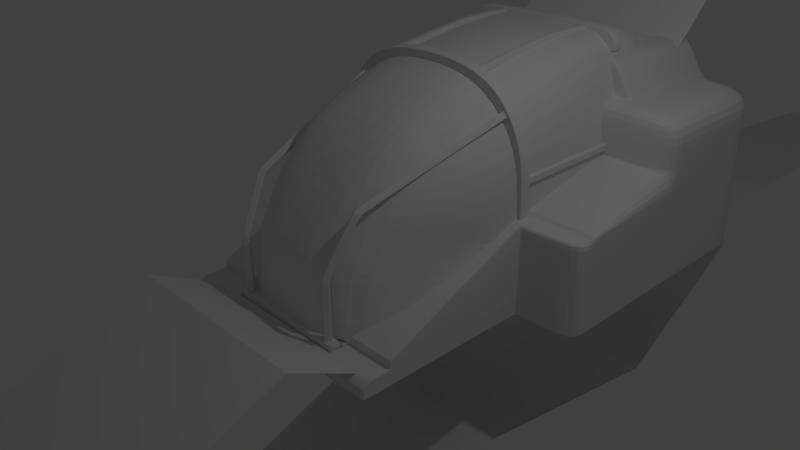 # Source: FighterShipBaseFile_001.blend  (saved by Blender 2.76.0; exported with 4.5.12 LTS)
import bpy
from mathutils import Matrix  # noqa: F401  (used for matrix-valued properties, if any)

bpy.ops.wm.read_factory_settings(use_empty=True)
scene = bpy.context.scene
scene.name = 'Scene'

# ---- collections
col_collection_1 = bpy.data.collections.new('Collection 1'); scene.collection.children.link(col_collection_1)

# ---- world
world_world = bpy.data.worlds.new('World'); scene.world = world_world
world_world.color = (0.05088, 0.05088, 0.05088)
world_world.use_sun_shadow = False
world_world.sun_shadow_jitter_overblur = 0.0
world_world.cycles.sampling_method = 'MANUAL'
world_world.cycles.sample_map_resolution = 256

# ---- cameras
cam_camera = bpy.data.cameras.new('Camera')
cam_camera.clip_end = 100.0
cam_camera.lens = 35.0
cam_camera.sensor_width = 32.0
cam_camera.sensor_height = 18.0
cam_camera.ortho_scale = 7.314
cam_camera.dof.focus_distance = 0.0
cam_camera.dof.aperture_fstop = 128.0

# ---- lights
light_lamp = bpy.data.lights.new('Lamp', 'POINT')
light_lamp.transmission_factor = 0.0
light_lamp.cutoff_distance = 30.0
light_lamp.energy = 100.0
light_lamp.shadow_buffer_clip_start = 1.001
light_lamp.shadow_soft_size = 0.1
light_lamp.shadow_maximum_resolution = 0.006
light_lamp.use_absolute_resolution = True
light_lamp.cycles.use_multiple_importance_sampling = False

# ---- meshes
me_plane_006 = bpy.data.meshes.new('Plane.006')
me_plane_006.from_pydata([(0.0, -0.01509, 0.5198), (1.407, -0.01509, 0.5198), (0.0, 1.0, 0.0), (1.407, 1.0, 0.0), (0.0, -3.49, -0.9028), (1.407, -3.49, -0.9028), (0.0, -5.159, -2.626), (1.407, -5.159, -2.626), (0.0, -4.568, -3.349), (1.407, -4.568, -3.349), (0.0, -1.317, -4.071), (1.407, -1.317, -4.071), (0.0, 3.312, -2.265), (1.407, 3.312, -2.265), (0.0, 6.89, -2.889), (1.407, 6.89, -2.889), (0.0, 11.3, -1.07), (1.123, 11.3, -1.07), (0.0, 16.94, -1.425), (0.8393, 16.94, -1.425), (0.0, 20.21, -2.922), (0.7447, 20.21, -2.922), (0.0, 23.91, 3.697), (0.7447, 23.91, 3.697), (0.0, 19.14, 3.382), (0.7447, 19.14, 3.382), (0.0, 15.2, 1.845), (0.9338, 15.2, 1.845), (0.0, 7.639, 3.224), (1.407, 7.639, 3.224), (0.0, 6.851, 2.475), (1.407, 6.851, 2.475)], [], [(0, 1, 3, 2), (1, 0, 4, 5), (5, 4, 6, 7), (7, 6, 8, 9), (9, 8, 10, 11), (11, 10, 12, 13), (13, 12, 14, 15), (15, 14, 16, 17), (17, 16, 18, 19), (19, 18, 20, 21), (21, 20, 22, 23), (23, 22, 24, 25), (25, 24, 26, 27), (27, 26, 28, 29), (29, 28, 30, 31)])
me_plane_006.use_remesh_preserve_volume = False
me_plane_006.use_remesh_preserve_attributes = False
me_plane_006.use_mirror_vertex_groups = False
me_plane_006.update()
me_plane_003 = bpy.data.meshes.new('Plane.003')
me_plane_003.from_pydata([(0.9834, 3.061, 2.177), (1.365, 3.061, 2.177), (0.9834, 3.448, 2.177), (1.365, 3.448, 2.177), (0.9834, 3.061, 1.25), (1.365, 3.061, 1.25), (0.9834, 3.061, 1.036), (1.365, 3.061, 1.036), (1.365, 3.007, 1.036), (1.365, 3.007, 1.25), (1.616, 3.061, 1.721), (1.616, 3.448, 1.721), (0.9844, 3.061, 1.721), (1.369, 3.061, 1.721), (1.174, 3.061, 2.177), (1.174, 3.448, 2.177), (1.024, 3.448, 2.177), (1.065, 3.061, 1.25), (1.065, 3.061, 1.036), (1.052, 3.061, 1.721), (1.024, 3.061, 2.177), (0.9834, 3.448, 1.25), (0.9834, 3.448, 1.036), (0.9844, 3.448, 1.721), (0.0, 3.448, 1.25), (0.0, 3.448, 1.036), (0.0, 3.448, 1.721), (0.9834, 3.407, 2.177), (0.9834, 3.103, 2.177), (1.365, 3.103, 2.177), (1.365, 3.407, 2.177), (1.616, 3.103, 1.721), (1.616, 3.407, 1.721), (1.174, 3.103, 2.177), (1.174, 3.407, 2.177), (1.024, 3.103, 2.177), (1.024, 3.407, 2.177), (0.9844, 3.103, 1.721), (0.9844, 3.407, 1.721), (0.9834, 3.407, 1.25), (0.9834, 3.103, 1.25), (0.9834, 3.407, 1.036), (0.9834, 3.103, 1.036), (0.9457, 3.448, 1.721), (0.9446, 3.448, 1.25), (0.9446, 3.448, 1.036), (0.0, 4.229, 1.721), (0.9457, 4.229, 1.721), (0.9834, 4.226, 2.177), (0.9844, 4.226, 1.721), (0.9417, 4.226, 2.177), (0.0, 4.226, 2.177), (0.9457, 4.197, 1.721), (0.0, 4.197, 1.721), (0.9834, 4.193, 2.177), (0.9844, 4.193, 1.721), (1.365, 4.185, 2.177), (1.616, 4.185, 1.721), (1.174, 4.185, 2.177), (1.024, 4.185, 2.177), (1.365, 4.224, 2.177), (1.616, 4.224, 1.721), (1.174, 4.224, 2.177), (1.024, 4.224, 2.177), (0.9834, 4.801, 2.177), (0.9417, 4.801, 2.177), (0.0, 4.801, 2.177), (1.365, 4.801, 2.177), (1.616, 4.801, 1.721), (1.174, 4.801, 2.177), (1.024, 4.801, 2.177), (1.365, 2.718, 1.036), (2.49, 3.007, 1.721), (1.65, 3.007, 1.721), (1.65, 3.061, 1.721), (1.65, 3.448, 1.721), (1.65, 3.103, 1.721), (1.65, 3.407, 1.721), (1.65, 4.185, 1.721), (1.65, 4.224, 1.721), (1.65, 4.801, 1.721), (1.369, 3.007, 1.721), (2.49, 3.061, 1.721), (2.49, 3.448, 1.721), (2.49, 3.103, 1.721), (2.49, 3.407, 1.721), (2.49, 4.185, 1.721), (2.49, 4.224, 1.721), (2.49, 4.801, 1.721), (1.616, 3.007, 1.721), (1.599, 3.061, 1.744), (1.599, 3.448, 1.744), (1.365, 3.061, 1.744), (0.9843, 3.061, 1.744), (1.05, 3.061, 1.744), (0.9843, 3.448, 1.744), (0.9843, 3.407, 1.744), (0.9843, 3.103, 1.744), (1.599, 3.407, 1.744), (1.599, 3.103, 1.744), (0.9843, 4.226, 1.744), (0.9454, 4.229, 1.744), (0.0, 4.229, 1.744), (0.9843, 4.193, 1.744), (1.599, 4.185, 1.744), (1.599, 4.224, 1.744), (1.599, 4.801, 1.744), (1.365, 2.718, 1.25), (2.49, 2.699, 1.721), (1.65, 2.699, 1.721), (1.369, 2.718, 1.721), (1.616, 2.699, 1.721), (0.9834, 3.061, 1.058), (1.365, 3.061, 1.058), (1.365, 3.007, 1.058), (1.065, 3.061, 1.058), (0.9834, 3.448, 1.058), (0.0, 3.448, 1.058), (0.9834, 3.103, 1.058), (0.9834, 3.407, 1.058), (0.9446, 3.448, 1.058), (1.365, 2.718, 1.058), (1.385, 2.699, 1.036), (1.385, 2.699, 1.25), (1.385, 2.699, 1.058), (2.49, 2.699, 1.036), (2.49, 2.699, 1.25), (2.49, 2.699, 1.058), (1.586, 2.699, 1.036), (1.586, 2.699, 1.058), (1.586, 2.699, 1.25), (1.623, 2.699, 1.036), (1.623, 2.699, 1.058), (1.623, 2.699, 1.25), (1.191, 3.061, 2.177), (1.39, 3.007, 1.721), (1.39, 3.061, 1.721), (1.191, 3.448, 2.177), (1.191, 3.103, 2.177), (1.191, 3.407, 2.177), (1.191, 4.185, 2.177), (1.191, 4.224, 2.177), (1.191, 4.801, 2.177), (1.39, 2.699, 1.721), (1.386, 3.061, 1.744), (2.49, 3.004, 1.036), (2.49, 3.004, 1.25), (2.49, 3.004, 1.058), (2.49, 3.055, 1.036), (2.49, 3.055, 1.25), (2.49, 3.055, 1.058), (2.49, 3.103, 1.036), (2.49, 3.103, 1.25), (2.49, 3.103, 1.058), (2.49, 3.399, 1.036), (2.49, 3.399, 1.25), (2.49, 3.399, 1.058), (2.49, 3.45, 1.036), (2.49, 3.45, 1.25), (2.49, 3.45, 1.058), (2.49, 4.162, 1.036), (2.49, 4.162, 1.25), (2.49, 4.162, 1.058), (2.49, 4.203, 1.036), (2.49, 4.203, 1.25), (2.49, 4.203, 1.058), (2.49, 4.801, 1.036), (2.49, 4.801, 1.25), (2.49, 4.801, 1.058), (1.385, 2.675, 1.036), (2.49, 2.675, 1.036), (1.586, 2.675, 1.036), (1.623, 2.675, 1.036), (1.385, 1.234, 0.7452), (2.49, 1.234, 0.7452), (1.586, 1.234, 0.7452), (1.623, 1.234, 0.7452), (1.385, 1.195, 0.7188), (2.49, 1.195, 0.7188), (1.586, 1.195, 0.7188), (1.623, 1.195, 0.7188), (1.385, 1.168, 0.6791), (2.49, 1.168, 0.6791), (1.586, 1.168, 0.6791), (1.623, 1.168, 0.6791), (1.385, 0.9041, 0.6791), (2.49, 0.9041, 0.6791), (1.586, 0.9041, 0.6791), (1.623, 0.9041, 0.6791), (0.9337, -1.208, -0.2491), (1.586, -1.208, -0.2491), (1.607, -1.208, -0.2491), (0.9337, -1.213, -0.2614), (1.586, -1.213, -0.2614), (1.623, -1.213, -0.2614), (0.9337, -1.213, -0.3485), (1.586, -1.213, -0.3485), (1.623, -1.213, -0.3485), (0.9337, -1.215, -0.3546), (1.586, -1.215, -0.3546), (1.623, -1.215, -0.3546), (0.9337, -1.221, -0.3584), (1.586, -1.221, -0.3584), (1.623, -1.221, -0.3584), (0.9337, -1.543, -0.3584), (1.586, -1.543, -0.3584), (1.623, -1.543, -0.3584), (0.0, -1.215, -0.3546), (0.0, -1.221, -0.3584), (0.0, -1.543, -0.3584), (1.586, -1.292, -0.3584), (1.586, -1.472, -0.3584), (1.623, -1.472, -0.3584), (1.623, -1.292, -0.3584), (0.9337, -1.292, -0.3584), (0.9337, -1.472, -0.3584), (0.0, -1.292, -0.3584), (0.0, -1.472, -0.3584), (0.9026, -1.221, -0.3584), (0.9026, -1.543, -0.3584), (0.9026, -1.215, -0.3546), (0.9026, -1.472, -0.3584), (0.9026, -1.292, -0.3584), (0.0, -1.292, -0.4447), (0.0, -1.472, -0.4447), (0.9026, -1.472, -0.4447), (0.9026, -1.292, -0.4447), (0.8848, -1.221, -0.3584), (0.8848, -1.215, -0.3546), (0.8848, -1.472, -0.3584), (0.8848, -1.292, -0.3584), (0.8848, -1.543, -0.3584), (0.8848, -1.472, -0.4447), (0.8848, -1.292, -0.4447), (0.9026, -1.472, -0.4298), (0.0, -1.292, -0.4298), (0.9026, -1.292, -0.4298), (0.0, -1.472, -0.4298), (0.8848, -1.472, -0.4298), (0.8848, -1.292, -0.4298), (0.9203, -1.543, -0.3584), (0.9203, -1.221, -0.3584), (0.9203, -1.215, -0.3546), (0.9203, -1.472, -0.3584), (0.9203, -1.292, -0.3584), (0.9337, -1.621, -0.4303), (1.586, -1.621, -0.4303), (1.623, -1.621, -0.4303), (0.0, -1.621, -0.4303), (0.9026, -1.621, -0.4303), (0.8848, -1.621, -0.4303), (0.9203, -1.621, -0.4303), (0.9337, -1.621, -0.5623), (1.586, -1.621, -0.5623), (1.628, -1.621, -0.5623), (0.0, -1.621, -0.5623), (0.9026, -1.621, -0.5623), (0.8848, -1.621, -0.5623), (0.9203, -1.621, -0.5623), (1.628, -1.539, -0.5623), (1.628, -1.443, -0.5623), (1.628, -1.26, -0.5623), (1.628, -1.196, -0.5623), (2.49, 0.9041, 0.6391), (1.649, 0.9041, 0.6391), (2.49, 0.9041, -0.5623), (1.649, 0.9041, -0.5623), (1.649, 0.9041, -0.287), (2.49, 0.9041, -0.287), (1.586, 0.8843, 0.6704), (1.623, 0.8843, 0.6704), (1.385, 0.8843, 0.6704), (1.649, 0.8842, 0.6306), (1.68, 3.007, 1.721), (1.68, 4.224, 1.721), (1.68, 4.801, 1.721), (1.68, 3.448, 1.721), (1.68, 4.185, 1.721), (1.68, 3.061, 1.721), (1.68, 3.103, 1.721), (1.68, 3.407, 1.721), (1.68, 2.699, 1.721), (1.654, 2.699, 1.036), (1.654, 2.699, 1.058), (1.654, 2.699, 1.25), (1.654, 2.675, 1.036), (1.654, 1.234, 0.7452), (1.654, 1.195, 0.7188), (1.654, 1.168, 0.6791), (1.654, 0.9041, 0.6791), (1.68, 0.9041, 0.6391), (1.68, 0.9041, -0.5623), (1.68, 0.9041, -0.287), (1.649, 0.9041, -0.3126), (2.49, 0.9041, -0.3126), (1.68, 0.9041, -0.3126), (1.628, -1.186, -0.5623), (2.49, 1.17, 0.6391), (2.49, 1.17, -0.5623), (2.49, 1.17, -0.287), (2.49, 1.17, -0.3126), (2.49, 1.236, 0.6791), (2.49, 1.238, 0.6391), (2.49, 1.238, -0.5623), (2.49, 1.238, -0.287), (2.49, 1.238, -0.3126), (2.49, 2.643, 0.6791), (2.49, 2.645, 0.6391), (2.49, 2.645, -0.5623), (2.49, 2.645, -0.287), (2.49, 2.645, -0.3126), (2.49, 2.699, 0.6799), (2.49, 3.004, 0.6799), (2.49, 3.055, 0.6799), (2.49, 3.103, 0.6799), (2.49, 3.399, 0.6799), (2.49, 3.45, 0.6799), (2.49, 4.162, 0.6799), (2.49, 4.203, 0.6799), (2.49, 4.801, 0.6799), (2.49, 2.699, 0.6328), (2.49, 3.004, 0.6328), (2.49, 3.055, 0.6328), (2.49, 3.103, 0.6328), (2.49, 3.399, 0.6328), (2.49, 3.45, 0.6328), (2.49, 4.162, 0.6328), (2.49, 4.203, 0.6328), (2.49, 4.801, 0.6328), (2.49, 2.699, -0.2838), (2.49, 3.004, -0.2838), (2.49, 3.055, -0.2838), (2.49, 3.103, -0.2838), (2.49, 3.399, -0.2838), (2.49, 3.45, -0.2838), (2.49, 4.162, -0.2838), (2.49, 4.203, -0.2838), (2.49, 4.801, -0.2838), (1.628, 0.8806, -0.5623), (1.649, 0.8803, -0.2927), (1.649, 0.8802, -0.318), (2.49, 2.699, -0.5623), (2.49, 3.004, -0.5623), (2.49, 3.055, -0.5623), (2.49, 3.103, -0.5623), (2.49, 3.399, -0.5623), (2.49, 3.45, -0.5623), (2.49, 4.162, -0.5623), (2.49, 4.203, -0.5623), (2.49, 4.801, -0.5623), (2.49, 2.699, -0.3152), (2.49, 3.004, -0.3152), (2.49, 4.203, -0.3152), (2.49, 4.801, -0.3152), (2.49, 3.45, -0.3152), (2.49, 4.162, -0.3152), (2.49, 3.103, -0.3152), (2.49, 3.399, -0.3152), (2.49, 3.055, -0.3152), (0.9834, 3.061, -0.5816), (1.365, 3.061, -0.5816), (1.365, 3.007, -0.5816), (1.065, 3.061, -0.5816), (0.9834, 3.448, -0.5816), (0.0, 3.448, -0.5816), (0.9834, 3.407, -0.5816), (0.9834, 3.103, -0.5816), (0.9446, 3.448, -0.5816), (1.365, 2.718, -0.5816), (1.385, 2.699, -0.5816), (1.385, 2.675, -0.5816), (1.385, 1.234, -0.5816), (1.385, 1.195, -0.5816), (1.385, 1.168, -0.5816), (1.385, 0.9041, -0.5816), (0.9337, -1.208, -0.5816), (0.9337, -1.213, -0.5816), (0.9337, -1.213, -0.5816), (0.9337, -1.215, -0.5816), (0.0, -1.215, -0.5816), (0.9026, -1.215, -0.5816), (0.8848, -1.215, -0.5816), (0.9203, -1.215, -0.5816), (1.385, 0.8843, -0.5816), (0.9446, 3.448, 0.9761), (0.9834, 3.448, 0.9761), (1.385, 0.8843, 0.6218), (0.9337, -1.208, -0.2696), (0.9834, 3.407, 0.9761), (1.385, 0.9041, 0.6302), (1.065, 3.061, 0.9761), (1.365, 3.061, 0.9761), (0.9834, 3.103, 0.9761), (0.9337, -1.213, -0.366), (0.9337, -1.215, -0.3719), (0.9834, 3.061, 0.9761), (0.8848, -1.215, -0.3719), (0.0, -1.215, -0.3719), (1.385, 1.168, 0.6302), (1.385, 1.195, 0.6687), (1.385, 1.234, 0.6943), (1.385, 2.675, 0.9761), (1.385, 2.699, 0.9761), (1.365, 2.718, 0.9761), (0.0, 3.448, 0.9761), (0.9203, -1.215, -0.3719), (0.9026, -1.215, -0.3719), (0.9337, -1.213, -0.2815), (1.365, 3.007, 0.9761), (1.586, -1.201, -0.2396), (0.9337, -1.201, -0.2396), (1.607, -1.201, -0.2396), (1.623, -1.206, -0.2521), (1.628, -1.179, -0.5623), (1.623, -1.206, -0.3434), (1.623, -1.208, -0.3497), (0.9337, -1.201, -0.5816), (0.9337, -1.201, -0.2604), (1.586, -1.621, -0.4367), (1.623, -1.621, -0.4367), (0.0, -1.621, -0.4367), (0.8848, -1.621, -0.4367), (0.9203, -1.621, -0.4367), (0.9337, -1.621, -0.4367), (0.9026, -1.621, -0.4367), (1.623, -1.543, -0.3683), (1.623, -1.471, -0.3683), (1.623, -1.291, -0.3683), (1.623, -1.22, -0.3683), (1.649, 0.9041, -0.3459), (1.68, 0.9041, -0.3459), (2.49, 0.9041, -0.3459), (1.623, -1.213, -0.3647), (2.49, 1.17, -0.3459), (2.49, 1.238, -0.3459), (2.49, 2.645, -0.3459), (1.648, 0.8802, -0.3511), (2.49, 2.699, -0.3484), (2.49, 4.203, -0.3484), (2.49, 3.45, -0.3484), (2.49, 3.103, -0.3484), (2.49, 3.004, -0.3484), (2.49, 4.801, -0.3484), (2.49, 4.162, -0.3484), (2.49, 3.399, -0.3484), (2.49, 3.055, -0.3484), (1.623, -1.206, -0.36), (1.657, 4.801, 1.036), (1.657, 4.801, 1.25), (1.657, 4.801, 1.058), (1.657, 4.801, 0.6799), (1.657, 4.801, 0.6328), (1.657, 4.801, -0.2838), (1.657, 4.801, -0.5623), (1.657, 4.801, -0.3152), (1.657, 4.801, -0.3484)], [], [(139, 30, 3, 137), (19, 17, 5, 13), (115, 112, 6, 18), (13, 5, 9, 81), (278, 74, 73, 273), (99, 90, 10, 31), (36, 34, 15, 16), (144, 136, 10, 90), (94, 20, 0, 93), (92, 14, 20, 94), (27, 36, 16, 2), (113, 115, 18, 7), (12, 4, 17, 19), (39, 38, 23, 21), (119, 39, 21, 116), (97, 37, 12, 93), (44, 43, 26, 24), (120, 44, 24, 117), (95, 23, 38, 96), (96, 38, 37, 97), (112, 4, 40, 118), (118, 40, 39, 119), (4, 12, 37, 40), (40, 37, 38, 39), (0, 20, 35, 28), (28, 35, 36, 27), (20, 14, 33, 35), (35, 33, 34, 36), (91, 98, 32, 11), (98, 99, 31, 32), (134, 1, 29, 138), (138, 29, 30, 139), (116, 21, 44, 120), (21, 23, 43, 44), (53, 52, 47, 46), (103, 54, 48, 100), (55, 49, 47, 52), (100, 101, 47, 49), (102, 101, 50, 51), (23, 55, 52, 43), (95, 2, 54, 103), (26, 43, 52, 53), (16, 15, 58, 59), (137, 3, 56, 140), (91, 11, 57, 104), (59, 58, 62, 63), (140, 56, 60, 141), (104, 57, 61, 105), (16, 59, 54, 2), (54, 59, 63, 48), (50, 48, 64, 65), (63, 62, 69, 70), (105, 61, 68, 106), (51, 50, 65, 66), (141, 60, 67, 142), (48, 63, 70, 64), (113, 7, 8, 114), (114, 8, 71, 121), (11, 32, 77, 75), (31, 10, 74, 76), (57, 11, 75, 78), (68, 61, 79, 80), (61, 57, 78, 79), (136, 13, 81, 135), (32, 31, 76, 77), (275, 274, 87, 88), (277, 276, 83, 86), (279, 278, 82, 84), (74, 10, 89, 73), (274, 277, 86, 87), (280, 279, 84, 85), (276, 280, 85, 83), (60, 105, 106, 67), (56, 104, 105, 60), (3, 91, 104, 56), (23, 95, 103, 55), (46, 47, 101, 102), (48, 50, 101, 100), (55, 103, 100, 49), (30, 29, 99, 98), (3, 30, 98, 91), (27, 96, 97, 28), (2, 95, 96, 27), (28, 97, 93, 0), (13, 92, 94, 19), (19, 94, 93, 12), (134, 144, 90, 1), (29, 1, 90, 99), (135, 81, 110, 143), (73, 89, 111, 109), (81, 9, 107, 110), (273, 73, 109, 281), (9, 114, 121, 107), (5, 113, 114, 9), (22, 116, 120, 45), (42, 118, 119, 41), (6, 112, 118, 42), (45, 120, 117, 25), (41, 119, 116, 22), (5, 17, 115, 113), (17, 4, 112, 115), (121, 71, 122, 124), (107, 121, 124, 123), (283, 282, 125, 127), (284, 283, 127, 126), (123, 124, 129, 130), (124, 122, 128, 129), (130, 129, 132, 133), (129, 128, 131, 132), (89, 135, 143, 111), (14, 92, 144, 134), (10, 136, 135, 89), (62, 141, 142, 69), (58, 140, 141, 62), (15, 137, 140, 58), (33, 138, 139, 34), (14, 134, 138, 33), (92, 13, 136, 144), (34, 139, 137, 15), (110, 107, 123, 143), (123, 130, 111, 143), (111, 130, 133, 109), (281, 284, 126, 108), (127, 125, 145, 147), (126, 127, 147, 146), (147, 145, 148, 150), (146, 147, 150, 149), (150, 148, 151, 153), (149, 150, 153, 152), (153, 151, 154, 156), (152, 153, 156, 155), (156, 154, 157, 159), (155, 156, 159, 158), (159, 157, 160, 162), (158, 159, 162, 161), (162, 160, 163, 165), (161, 162, 165, 164), (165, 163, 166, 168), (164, 165, 168, 167), (108, 126, 146, 72), (72, 146, 149, 82), (82, 149, 152, 84), (84, 152, 155, 85), (85, 155, 158, 83), (83, 158, 161, 86), (86, 161, 164, 87), (87, 164, 167, 88), (131, 128, 171, 172), (128, 122, 169, 171), (282, 131, 172, 285), (172, 171, 175, 176), (171, 169, 173, 175), (285, 172, 176, 286), (176, 175, 179, 180), (175, 173, 177, 179), (286, 176, 180, 287), (180, 179, 183, 184), (179, 177, 181, 183), (287, 180, 184, 288), (184, 183, 187, 188), (183, 181, 185, 187), (288, 184, 188, 289), (411, 409, 190, 191), (409, 410, 189, 190), (411, 191, 194, 412), (190, 193, 194, 191), (194, 193, 196, 197), (193, 192, 195, 196), (197, 196, 199, 200), (196, 195, 198, 199), (200, 199, 202, 203), (199, 198, 201, 202), (212, 211, 205, 206), (211, 215, 204, 205), (230, 227, 208, 216), (227, 228, 207, 208), (231, 229, 217, 209), (239, 235, 223, 233), (202, 201, 214, 210), (210, 214, 215, 211), (203, 202, 210, 213), (213, 210, 211, 212), (243, 244, 222, 221), (240, 243, 221, 219), (241, 242, 220, 218), (244, 241, 218, 222), (232, 233, 223, 224), (238, 234, 225, 232), (234, 236, 226, 225), (237, 238, 232, 224), (225, 226, 233, 232), (236, 239, 233, 226), (219, 221, 229, 231), (218, 220, 228, 227), (222, 218, 227, 230), (222, 230, 239, 236), (217, 229, 238, 237), (221, 222, 236, 234), (229, 221, 234, 238), (230, 216, 235, 239), (214, 201, 241, 244), (201, 198, 242, 241), (204, 215, 243, 240), (215, 214, 244, 243), (204, 240, 251, 245), (231, 209, 248, 250), (205, 204, 245, 246), (240, 219, 249, 251), (219, 231, 250, 249), (206, 205, 246, 247), (419, 418, 253, 254), (421, 420, 255, 257), (423, 422, 258, 252), (418, 423, 252, 253), (422, 424, 256, 258), (424, 421, 257, 256), (425, 419, 254, 259), (426, 425, 259, 260), (427, 426, 260, 261), (428, 427, 261, 262), (289, 188, 264, 290), (430, 429, 266, 291), (290, 264, 267, 292), (189, 192, 193, 190), (188, 270, 272, 264), (187, 185, 271, 269), (188, 187, 269, 270), (429, 293, 340, 436), (263, 290, 292, 268), (431, 430, 291, 265), (186, 289, 290, 263), (182, 288, 289, 186), (178, 287, 288, 182), (174, 286, 287, 178), (170, 285, 286, 174), (125, 282, 285, 170), (109, 133, 284, 281), (133, 132, 283, 284), (132, 131, 282, 283), (72, 273, 281, 108), (75, 77, 280, 276), (77, 76, 279, 280), (79, 78, 277, 274), (76, 74, 278, 279), (78, 75, 276, 277), (80, 79, 274, 275), (82, 278, 273, 72), (268, 292, 295, 294), (292, 267, 293, 295), (340, 293, 267, 339), (432, 428, 262, 296), (446, 415, 200, 432), (431, 265, 298, 433), (268, 294, 300, 299), (263, 268, 299, 297), (186, 263, 297, 182), (299, 300, 305, 304), (433, 298, 303, 434), (297, 299, 304, 302), (182, 297, 302, 301), (178, 182, 301, 174), (434, 303, 308, 435), (302, 304, 309, 307), (301, 302, 307, 306), (304, 305, 310, 309), (174, 301, 306, 170), (148, 145, 312, 313), (160, 157, 316, 317), (151, 148, 313, 314), (163, 160, 317, 318), (154, 151, 314, 315), (166, 163, 318, 319), (145, 125, 311, 312), (157, 154, 315, 316), (319, 318, 327, 328), (317, 316, 325, 326), (315, 314, 323, 324), (313, 312, 321, 322), (318, 317, 326, 327), (316, 315, 324, 325), (314, 313, 322, 323), (312, 311, 320, 321), (125, 170, 306, 311), (307, 320, 311, 306), (323, 322, 331, 332), (321, 320, 329, 330), (328, 327, 336, 337), (326, 325, 334, 335), (324, 323, 332, 333), (322, 321, 330, 331), (327, 326, 335, 336), (325, 324, 333, 334), (309, 329, 320, 307), (415, 340, 339, 414), (264, 272, 339, 267), (414, 339, 272, 412), (441, 437, 341, 342), (442, 438, 348, 349), (443, 439, 346, 347), (444, 440, 344, 345), (445, 441, 342, 343), (438, 443, 347, 348), (439, 444, 345, 346), (440, 445, 343, 344), (332, 331, 358, 356), (334, 333, 357, 354), (336, 335, 355, 352), (331, 330, 351, 358), (333, 332, 356, 357), (335, 334, 354, 355), (337, 336, 352, 353), (330, 329, 350, 351), (310, 350, 329, 309), (435, 437, 350, 310), (385, 384, 367, 363), (417, 386, 383, 416), (388, 385, 363, 365), (386, 389, 374, 383), (391, 390, 362, 360), (392, 388, 365, 366), (394, 393, 377, 378), (395, 392, 366, 359), (397, 396, 381, 379), (389, 398, 373, 374), (398, 399, 372, 373), (399, 400, 371, 372), (400, 401, 370, 371), (401, 402, 369, 370), (402, 403, 368, 369), (384, 404, 364, 367), (406, 405, 382, 380), (393, 407, 376, 377), (396, 406, 380, 381), (408, 391, 360, 361), (390, 395, 359, 362), (403, 408, 361, 368), (407, 387, 375, 376), (405, 394, 378, 382), (242, 198, 394, 405), (192, 189, 387, 407), (71, 8, 408, 403), (18, 6, 395, 390), (8, 7, 391, 408), (228, 220, 406, 396), (195, 192, 407, 393), (220, 242, 405, 406), (45, 25, 404, 384), (122, 71, 403, 402), (169, 122, 402, 401), (173, 169, 401, 400), (177, 173, 400, 399), (181, 177, 399, 398), (185, 181, 398, 389), (207, 228, 396, 397), (6, 42, 392, 395), (198, 195, 393, 394), (42, 41, 388, 392), (7, 18, 390, 391), (271, 185, 389, 386), (41, 22, 385, 388), (410, 271, 386, 417), (22, 45, 384, 385), (189, 410, 417, 387), (387, 417, 416, 375), (197, 414, 412, 194), (200, 415, 414, 197), (436, 340, 415, 446), (270, 411, 412, 272), (269, 271, 410, 409), (270, 269, 409, 411), (338, 436, 446, 413), (308, 341, 437, 435), (356, 358, 445, 440), (354, 357, 444, 439), (352, 355, 443, 438), (358, 351, 441, 445), (357, 356, 440, 444), (355, 354, 439, 443), (353, 352, 438, 442), (351, 350, 437, 441), (305, 434, 435, 310), (300, 433, 434, 305), (294, 431, 433, 300), (413, 446, 432, 296), (200, 203, 428, 432), (294, 295, 430, 431), (266, 429, 436, 338), (295, 293, 429, 430), (203, 213, 427, 428), (213, 212, 426, 427), (212, 206, 425, 426), (206, 247, 419, 425), (249, 250, 421, 424), (251, 249, 424, 422), (246, 245, 423, 418), (245, 251, 422, 423), (250, 248, 420, 421), (247, 246, 418, 419), (337, 353, 454, 452), (328, 337, 452, 451), (353, 442, 455, 454), (167, 168, 449, 448), (442, 349, 453, 455), (166, 319, 450, 447), (319, 328, 451, 450), (168, 166, 447, 449), (167, 448, 275, 88)])
me_plane_003.use_remesh_preserve_volume = False
me_plane_003.use_remesh_preserve_attributes = False
me_plane_003.use_mirror_vertex_groups = False
me_plane_003.update()
me_plane_002 = bpy.data.meshes.new('Plane.002')
me_plane_002.from_pydata([(0.0, -0.5613, 0.04206), (0.7176, -0.5613, 0.01432), (0.0, 0.01298, 0.02774), (0.7176, 0.01298, 0.0), (0.0, -1.186, 0.03599), (0.7176, -1.186, -0.03005), (0.0, -1.743, -0.03271), (0.7176, -1.743, -0.09875), (0.0, -2.152, -0.08652), (0.7176, -2.152, -0.1526), (0.0, -2.842, -0.2557), (0.7176, -2.842, -0.3218), (0.0, -3.627, -0.6764), (0.6747, -3.627, -0.6764), (0.0, -4.198, -1.241), (0.7534, -4.198, -1.241), (0.0, -4.638, -1.986), (0.7534, -4.638, -1.986), (0.0, -4.638, -2.817), (0.7534, -4.638, -2.817), (0.7534, -4.506, -1.721), (0.0, -4.506, -1.721), (1.221, -2.152, -0.5068), (1.494, -2.152, -1.015), (1.51, -2.152, -1.828), (1.51, -0.4733, -1.828), (1.51, -1.821, -1.828), (1.51, -1.261, -1.828), (1.221, -1.76, -0.3606), (1.494, -1.76, -1.015), (1.221, -1.201, -0.2096), (1.494, -1.201, -1.015), (1.152, -0.4703, -0.02776), (1.494, -0.4703, -1.015), (1.51, 0.03194, -1.828), (1.152, 0.03491, -0.02776), (1.494, 0.03491, -1.015), (1.114, -2.759, -0.678), (1.51, -2.68, -2.028), (1.494, -2.702, -1.229), (0.8444, -3.394, -0.7279), (1.22, -3.454, -1.271), (1.261, -3.527, -1.867), (1.251, -4.14, -2.752), (1.541, -3.22, -2.385), (1.52, -2.856, -2.144), (1.258, -3.727, -2.155), (0.0, 0.6567, 0.02774), (0.7176, 0.6567, 0.0), (1.51, 0.6757, -1.828), (1.152, 0.6786, -0.02776), (1.494, 0.6786, -1.015), (0.0, 1.237, -0.4007), (0.577, 1.237, -0.4197), (1.119, 1.25, -1.67), (0.8739, 1.252, -0.4387), (1.108, 1.252, -1.114)], [], [(0, 1, 3, 2), (1, 0, 4, 5), (5, 4, 6, 7), (7, 6, 8, 9), (9, 8, 10, 11), (11, 10, 12, 13), (13, 12, 14, 15), (20, 21, 16, 17), (17, 16, 18, 19), (15, 14, 21, 20), (22, 23, 29, 28), (28, 29, 31, 30), (30, 31, 33, 32), (24, 26, 29, 23), (27, 31, 29, 26), (25, 33, 31, 27), (9, 22, 28, 7), (7, 28, 30, 5), (5, 30, 32, 1), (33, 25, 34, 36), (32, 33, 36, 35), (1, 32, 35, 3), (37, 22, 9, 11), (23, 22, 37, 39), (38, 24, 23, 39), (40, 37, 11, 13), (15, 41, 40, 13), (39, 37, 40, 41), (42, 38, 39, 41), (20, 42, 41, 15), (45, 38, 42, 46), (44, 45, 46, 43), (17, 46, 42, 20), (19, 43, 46, 17), (3, 35, 50, 48), (36, 34, 49, 51), (2, 3, 48, 47), (35, 36, 51, 50), (48, 50, 55, 53), (50, 51, 56, 55), (51, 49, 54, 56), (47, 48, 53, 52)])
me_plane_002.use_remesh_preserve_volume = False
me_plane_002.use_remesh_preserve_attributes = False
me_plane_002.use_mirror_vertex_groups = False
me_plane_002.update()
me_plane_001 = bpy.data.meshes.new('Plane.001')
me_plane_001.from_pydata([(1.082, -0.07479, 0.0153), (1.229, -0.07479, 0.0153), (1.082, 0.0721, 0.0153), (1.229, 0.0721, 0.0153), (1.101, -0.07772, 0.0153), (1.209, -0.07772, 0.0153), (1.209, 0.07503, 0.0153), (1.101, 0.07503, 0.0153), (1.079, 0.05298, 0.0153), (1.079, -0.05567, 0.0153), (1.231, -0.05567, 0.0153), (1.231, 0.05298, 0.0153), (1.087, -0.06936, 0.1163), (1.223, -0.06936, 0.1163), (1.087, 0.06667, 0.1163), (1.223, 0.06667, 0.1163), (1.105, -0.07208, 0.1163), (1.205, -0.07208, 0.1163), (1.205, 0.06938, 0.1163), (1.105, 0.06938, 0.1163), (1.084, 0.04897, 0.1163), (1.084, -0.05166, 0.1163), (1.226, -0.05166, 0.1163), (1.226, 0.04897, 0.1163), (1.226, 0.04897, 0.1427), (1.226, -0.05166, 0.1427), (1.084, -0.05166, 0.1427), (1.084, 0.04897, 0.1427), (1.105, 0.06938, 0.1427), (1.205, 0.06938, 0.1427), (1.205, -0.07208, 0.1427), (1.105, -0.07208, 0.1427), (1.223, 0.06667, 0.1427), (1.087, 0.06667, 0.1427), (1.223, -0.06936, 0.1427), (1.087, -0.06936, 0.1427), (1.231, 0.05298, 0.2518), (1.231, -0.05567, 0.2518), (1.079, -0.05567, 0.2518), (1.079, 0.05298, 0.2518), (1.101, 0.07503, 0.2518), (1.209, 0.07503, 0.2518), (1.209, -0.07772, 0.2518), (1.101, -0.07772, 0.2518), (1.229, 0.0721, 0.2518), (1.082, 0.0721, 0.2518), (1.229, -0.07479, 0.2518), (1.082, -0.07479, 0.2518), (1.097, -0.04251, 0.119), (1.099, -0.057, 0.119), (1.196, -0.05922, 0.119), (1.211, -0.057, 0.119), (1.213, 0.03982, 0.119), (1.211, 0.0543, 0.119), (1.114, 0.05652, 0.119), (1.099, 0.0543, 0.119), (1.114, -0.05922, 0.119), (1.196, 0.05652, 0.119), (1.097, 0.03982, 0.119), (1.213, -0.04251, 0.119), (1.196, -0.05922, 0.1425), (1.211, -0.057, 0.1425), (1.097, -0.04251, 0.1425), (1.099, 0.0543, 0.1425), (1.114, -0.05922, 0.1425), (1.213, -0.04251, 0.1425), (1.213, 0.03982, 0.1425), (1.097, 0.03982, 0.1425), (1.196, 0.05652, 0.1425), (1.211, 0.0543, 0.1425), (1.099, -0.057, 0.1425), (1.114, 0.05652, 0.1425), (1.1, -0.05612, 0.1413), (1.212, 0.03917, 0.1202), (1.1, -0.05612, 0.1202), (1.212, 0.03917, 0.1413), (1.115, -0.0583, 0.1413), (1.115, 0.05561, 0.1202), (1.115, -0.0583, 0.1202), (1.115, 0.05561, 0.1413), (1.1, 0.05342, 0.1413), (1.098, 0.03917, 0.1202), (1.098, 0.03917, 0.1413), (1.1, 0.05342, 0.1202), (1.098, -0.04186, 0.1413), (1.21, 0.05342, 0.1413), (1.098, -0.04186, 0.1202), (1.21, 0.05342, 0.1202), (1.21, -0.05612, 0.1202), (1.212, -0.04186, 0.1413), (1.212, -0.04186, 0.1202), (1.21, -0.05612, 0.1413), (1.195, 0.05561, 0.1413), (1.195, -0.0583, 0.1202), (1.195, -0.0583, 0.1413), (1.195, 0.05561, 0.1202), (1.229, -0.07479, 0.1529), (1.231, -0.05567, 0.1529), (1.231, 0.05298, 0.1529), (1.209, -0.07772, 0.1529), (1.101, -0.07772, 0.1529), (1.209, 0.07503, 0.1529), (1.101, 0.07503, 0.1529), (1.079, 0.05298, 0.1529), (1.079, -0.05567, 0.1529), (1.082, -0.07479, 0.1529), (1.082, 0.0721, 0.1529), (1.229, 0.0721, 0.1529), (1.209, -0.07772, 0.1086), (1.101, -0.07772, 0.1086), (1.229, 0.0721, 0.1086), (1.231, 0.05298, 0.1086), (1.079, -0.05567, 0.1086), (1.079, 0.05298, 0.1086), (1.209, 0.07503, 0.1086), (1.082, 0.0721, 0.1086), (1.101, 0.07503, 0.1086), (1.231, -0.05567, 0.1086), (1.229, -0.07479, 0.1086), (1.082, -0.07479, 0.1086), (1.16, 0.05298, 0.3732), (1.16, -0.05567, 0.3732), (1.052, -0.05567, 0.2652), (1.052, 0.05298, 0.2652), (1.068, 0.07503, 0.281), (1.145, 0.07503, 0.3574), (1.145, -0.07772, 0.3574), (1.068, -0.07772, 0.281), (1.158, 0.0721, 0.3712), (1.054, 0.0721, 0.2673), (1.158, -0.07479, 0.3712), (1.054, -0.07479, 0.2673), (1.019, 0.05298, 0.4312), (1.019, -0.05567, 0.4312), (1.019, -0.05567, 0.2784), (1.019, 0.05298, 0.2784), (1.019, 0.07503, 0.3008), (1.019, 0.07503, 0.4088), (1.019, -0.07772, 0.4088), (1.019, -0.07772, 0.3008), (1.019, 0.0721, 0.4283), (1.019, 0.0721, 0.2814), (1.019, -0.07479, 0.4283), (1.019, -0.07479, 0.2814), (0.0, 0.05298, 0.4312), (0.0, -0.05567, 0.4312), (0.0, -0.05567, 0.2784), (0.0, 0.05298, 0.2784), (0.0, 0.07503, 0.3008), (0.0, 0.07503, 0.4088), (0.0, -0.07772, 0.4088), (0.0, -0.07772, 0.3008), (0.0, 0.0721, 0.4283), (0.0, 0.0721, 0.2814), (0.0, -0.07479, 0.4283), (0.0, -0.07479, 0.2814), (0.6448, -0.06397, 0.3102), (0.732, -0.06397, 0.3102), (0.6448, -0.06397, 0.3974), (0.732, -0.06397, 0.3974), (0.6563, -0.06397, 0.3084), (0.7204, -0.06397, 0.3084), (0.7204, -0.06397, 0.3991), (0.6563, -0.06397, 0.3991), (0.643, -0.06397, 0.3861), (0.643, -0.06397, 0.3215), (0.7337, -0.06397, 0.3215), (0.7337, -0.06397, 0.3861), (0.6448, -0.3724, 0.3335), (0.732, -0.3724, 0.3335), (0.6448, -0.3724, 0.4207), (0.732, -0.3724, 0.4207), (0.6563, -0.3724, 0.3317), (0.7204, -0.3724, 0.3317), (0.7204, -0.3724, 0.4224), (0.6563, -0.3724, 0.4224), (0.643, -0.3724, 0.4094), (0.643, -0.3724, 0.3448), (0.7337, -0.3724, 0.3448), (0.7337, -0.3724, 0.4094), (0.6448, -0.9316, 0.3335), (0.732, -0.9316, 0.3335), (0.6448, -0.9316, 0.4207), (0.732, -0.9316, 0.4207), (0.6563, -0.9316, 0.3317), (0.7204, -0.9316, 0.3317), (0.7204, -0.9316, 0.4224), (0.6563, -0.9316, 0.4224), (0.643, -0.9316, 0.4094), (0.643, -0.9316, 0.3448), (0.7337, -0.9316, 0.3448), (0.7337, -0.9316, 0.4094), (0.6448, -2.108, 0.1713), (0.732, -2.108, 0.1713), (0.6448, -2.115, 0.2582), (0.732, -2.115, 0.2582), (0.6563, -2.108, 0.1695), (0.7204, -2.108, 0.1695), (0.7204, -2.115, 0.26), (0.6563, -2.115, 0.26), (0.643, -2.114, 0.2469), (0.643, -2.109, 0.1826), (0.7337, -2.109, 0.1826), (0.7337, -2.114, 0.2469), (0.0, -2.136, 0.3508), (0.0, -2.244, 0.3435), (0.0, -2.234, 0.1911), (0.0, -2.125, 0.1984), (0.0, -2.105, 0.2222), (0.0, -2.112, 0.33), (0.0, -2.265, 0.3197), (0.0, -2.257, 0.212), (0.0, -2.116, 0.3492), (0.0, -2.107, 0.2026), (0.0, -2.263, 0.3393), (0.0, -2.253, 0.1927), (0.187, -2.136, 0.3508), (0.187, -2.244, 0.3435), (0.187, -2.234, 0.1911), (0.187, -2.125, 0.1984), (0.187, -2.105, 0.2222), (0.187, -2.112, 0.33), (0.187, -2.265, 0.3197), (0.187, -2.257, 0.212), (0.187, -2.116, 0.3492), (0.187, -2.107, 0.2026), (0.187, -2.263, 0.3393), (0.187, -2.253, 0.1927), (0.6262, -2.136, 0.3127), (0.6252, -2.244, 0.3055), (0.6056, -2.234, 0.1543), (0.6065, -2.125, 0.1616), (0.6096, -2.105, 0.1852), (0.6235, -2.112, 0.292), (0.6221, -2.265, 0.2818), (0.6082, -2.257, 0.175), (0.6259, -2.116, 0.3111), (0.607, -2.107, 0.1658), (0.6247, -2.263, 0.3013), (0.6058, -2.253, 0.1559), (1.08, -2.136, 0.1419), (1.077, -2.244, 0.1356), (1.002, -2.234, 0.002995), (1.005, -2.125, 0.009364), (1.017, -2.105, 0.03008), (1.07, -2.112, 0.1238), (1.065, -2.265, 0.1148), (1.012, -2.257, 0.02112), (1.08, -2.116, 0.1405), (1.007, -2.107, 0.01303), (1.075, -2.263, 0.1319), (1.002, -2.253, 0.004418), (1.408, -2.136, -0.2461), (1.401, -2.244, -0.25), (1.272, -2.234, -0.3313), (1.279, -2.125, -0.3274), (1.299, -2.105, -0.3147), (1.39, -2.112, -0.2572), (1.381, -2.265, -0.2627), (1.29, -2.257, -0.3202), (1.406, -2.116, -0.247), (1.282, -2.107, -0.3251), (1.398, -2.263, -0.2523), (1.274, -2.253, -0.3304), (1.571, -2.136, -0.7363), (1.564, -2.244, -0.7363), (1.411, -2.234, -0.7358), (1.418, -2.125, -0.7358), (1.442, -2.105, -0.7359), (1.55, -2.112, -0.7363), (1.54, -2.265, -0.7362), (1.432, -2.257, -0.7359), (1.569, -2.116, -0.7363), (1.423, -2.107, -0.7359), (1.559, -2.263, -0.7363), (1.413, -2.253, -0.7358), (1.571, -2.136, -1.454), (1.564, -2.244, -1.454), (1.411, -2.234, -1.453), (1.418, -2.125, -1.453), (1.442, -2.105, -1.453), (1.55, -2.112, -1.454), (1.54, -2.265, -1.454), (1.432, -2.257, -1.453), (1.569, -2.116, -1.454), (1.423, -2.107, -1.453), (1.559, -2.263, -1.454), (1.413, -2.253, -1.453), (1.452, -2.142, -1.015), (1.539, -2.142, -1.015), (1.452, -2.142, -0.9281), (1.539, -2.142, -0.9281), (1.464, -2.142, -1.017), (1.528, -2.142, -1.017), (1.528, -2.142, -0.9264), (1.464, -2.142, -0.9264), (1.45, -2.142, -0.9395), (1.45, -2.142, -1.004), (1.541, -2.142, -1.004), (1.541, -2.142, -0.9395), (1.452, -0.5217, -1.015), (1.539, -0.5217, -1.015), (1.452, -0.5217, -0.9281), (1.539, -0.5217, -0.9281), (1.464, -0.5217, -1.017), (1.528, -0.5217, -1.017), (1.528, -0.5217, -0.9264), (1.464, -0.5217, -0.9264), (1.45, -0.5217, -0.9395), (1.45, -0.5217, -1.004), (1.541, -0.5217, -1.004), (1.541, -0.5217, -0.9395), (1.464, -0.5217, -1.005), (1.464, -0.5217, -0.9381), (1.528, -0.5217, -1.005), (1.528, -0.5217, -0.9381), (1.539, -0.5666, -0.9281), (1.541, -0.5666, -0.9395), (1.45, -0.5666, -1.004), (1.45, -0.5666, -0.9395), (1.528, -0.5666, -0.9264), (1.452, -0.5666, -0.9281), (1.464, -0.5666, -0.9264), (1.541, -0.5666, -1.004), (1.539, -0.5666, -1.015), (1.452, -0.5666, -1.015), (1.464, -0.5666, -1.017), (1.528, -0.5666, -1.017), (1.539, -0.5604, -0.9281), (1.45, -0.5604, -1.004), (1.528, -0.5604, -0.9264), (1.452, -0.5604, -0.9281), (1.541, -0.5604, -1.004), (1.452, -0.5604, -1.015), (1.464, -0.5604, -1.017), (1.541, -0.5604, -0.9395), (1.45, -0.5604, -0.9395), (1.464, -0.5604, -0.9264), (1.539, -0.5604, -1.015), (1.528, -0.5604, -1.017), (1.439, -0.5168, -1.012), (1.441, -0.5168, -1.026), (1.536, -0.5168, -1.029), (1.551, -0.5168, -1.026), (1.553, -0.5168, -0.9312), (1.551, -0.5168, -0.9169), (1.456, -0.5168, -0.9148), (1.441, -0.5168, -0.9169), (1.456, -0.5168, -1.029), (1.536, -0.5168, -0.9148), (1.439, -0.5168, -0.9312), (1.553, -0.5168, -1.012), (1.551, -0.5654, -0.9169), (1.439, -0.5654, -1.012), (1.536, -0.5654, -0.9148), (1.441, -0.5654, -0.9169), (1.553, -0.5654, -1.012), (1.441, -0.5654, -1.026), (1.456, -0.5654, -1.029), (1.553, -0.5654, -0.9312), (1.439, -0.5654, -0.9312), (1.456, -0.5654, -0.9148), (1.551, -0.5654, -1.026), (1.536, -0.5654, -1.029), (1.184, -2.215, -0.1702), (1.223, -2.203, -0.2354), (1.233, -2.226, -0.1146), (1.29, -2.213, -0.1797), (1.173, -2.213, -0.18), (1.215, -2.204, -0.2279), (1.283, -2.215, -0.17), (1.242, -2.224, -0.1221), (1.223, -2.225, -0.1205), (1.174, -2.217, -0.1617), (1.233, -2.204, -0.2294), (1.282, -2.212, -0.1883), (0.8279, -4.184, -0.8812), (0.867, -4.163, -0.9441), (0.8767, -4.202, -0.8275), (0.9334, -4.181, -0.8903), (0.8166, -4.18, -0.8906), (0.8582, -4.165, -0.9368), (0.9272, -4.184, -0.8809), (0.8855, -4.199, -0.8347), (0.8669, -4.2, -0.8332), (0.8179, -4.186, -0.8729), (0.8768, -4.165, -0.9383), (0.9259, -4.178, -0.8986), (0.8279, -4.24, -0.9054), (0.867, -4.2, -0.9583), (0.8767, -4.274, -0.8602), (0.9334, -4.234, -0.9131), (0.8166, -4.234, -0.9133), (0.8582, -4.204, -0.9522), (0.9272, -4.24, -0.9052), (0.8855, -4.269, -0.8663), (0.8669, -4.27, -0.865), (0.8179, -4.245, -0.8984), (0.8768, -4.203, -0.9534), (0.9259, -4.229, -0.92), (0.8279, -4.288, -0.9584), (0.867, -4.235, -0.9982), (0.8767, -4.333, -0.9244), (0.9334, -4.28, -0.9642), (0.8166, -4.28, -0.9644), (0.8582, -4.241, -0.9936), (0.9272, -4.288, -0.9583), (0.8855, -4.327, -0.929), (0.8669, -4.328, -0.9281), (0.8179, -4.295, -0.9532), (0.8768, -4.239, -0.9946), (0.9259, -4.273, -0.9694), (0.7197, -4.622, -1.575), (0.7588, -4.564, -1.606), (0.7685, -4.672, -1.548), (0.8251, -4.614, -1.579), (0.7083, -4.614, -1.58), (0.75, -4.571, -1.603), (0.8189, -4.623, -1.575), (0.7773, -4.666, -1.552), (0.7587, -4.667, -1.551), (0.7097, -4.63, -1.571), (0.7686, -4.569, -1.603), (0.8176, -4.606, -1.584), (0.7197, -4.641, -1.631), (0.7588, -4.577, -1.647), (0.7685, -4.696, -1.617), (0.8251, -4.632, -1.633), (0.7083, -4.632, -1.633), (0.75, -4.584, -1.645), (0.8189, -4.641, -1.631), (0.7773, -4.689, -1.619), (0.7587, -4.69, -1.618), (0.7097, -4.65, -1.629), (0.7686, -4.583, -1.646), (0.8176, -4.623, -1.635), (0.7197, -4.647, -1.697), (0.7588, -4.58, -1.698), (0.7685, -4.703, -1.696), (0.8251, -4.637, -1.697), (0.7083, -4.637, -1.697), (0.75, -4.588, -1.698), (0.8189, -4.647, -1.697), (0.7773, -4.696, -1.696), (0.7587, -4.697, -1.696), (0.7097, -4.655, -1.697), (0.7686, -4.586, -1.698), (0.8176, -4.628, -1.697), (0.7197, -4.647, -2.417), (0.7588, -4.58, -2.418), (0.7685, -4.703, -2.415), (0.8251, -4.637, -2.417), (0.7083, -4.637, -2.417), (0.75, -4.588, -2.418), (0.8189, -4.647, -2.417), (0.7773, -4.696, -2.415), (0.7587, -4.697, -2.415), (0.7097, -4.655, -2.416), (0.7686, -4.586, -2.418), (0.8176, -4.628, -2.417), (0.8986, -4.593, -2.414), (0.8986, -4.692, -2.414), (0.8986, -4.692, -2.553), (0.8986, -4.593, -2.553), (0.8986, -4.573, -2.533), (0.8986, -4.573, -2.435), (0.8986, -4.712, -2.435), (0.8986, -4.712, -2.533), (0.8986, -4.575, -2.417), (0.8986, -4.575, -2.551), (0.8986, -4.709, -2.417), (0.8986, -4.709, -2.551), (0.0, -4.588, -2.407), (0.0, -4.697, -2.407), (0.0, -4.697, -2.56), (0.0, -4.588, -2.56), (0.0, -4.566, -2.538), (0.0, -4.566, -2.43), (0.0, -4.719, -2.43), (0.0, -4.719, -2.538), (0.0, -4.569, -2.41), (0.0, -4.569, -2.557), (0.0, -4.716, -2.41), (0.0, -4.716, -2.557), (0.8986, -4.692, -2.434), (0.8986, -4.692, -2.533), (0.8986, -4.593, -2.434), (0.8986, -4.593, -2.533), (0.8687, -4.719, -2.43), (0.8687, -4.719, -2.538), (0.8687, -4.716, -2.41), (0.8687, -4.716, -2.557), (0.8687, -4.569, -2.41), (0.8687, -4.588, -2.407), (0.8687, -4.697, -2.407), (0.8687, -4.566, -2.538), (0.8687, -4.566, -2.43), (0.8687, -4.697, -2.56), (0.8687, -4.588, -2.56), (0.8687, -4.569, -2.557), (1.435, -2.238, -1.453), (1.439, -2.124, -1.453), (1.543, -2.245, -1.454), (1.547, -2.132, -1.454), (1.101, -0.05935, 0.0153), (1.101, 0.05666, 0.0153), (1.209, -0.05935, 0.0153), (1.209, 0.05666, 0.0153)], [], [(109, 108, 17, 16), (111, 110, 15, 23), (113, 112, 21, 20), (110, 114, 18, 15), (116, 115, 14, 19), (118, 117, 22, 13), (112, 119, 12, 21), (114, 116, 19, 18), (119, 109, 16, 12), (117, 111, 23, 22), (108, 118, 13, 17), (115, 113, 20, 14), (14, 20, 58, 55), (21, 12, 49, 48), (35, 26, 62, 70), (18, 19, 54, 57), (24, 25, 65, 66), (15, 18, 57, 53), (34, 30, 60, 61), (32, 24, 66, 69), (16, 17, 50, 56), (29, 32, 69, 68), (12, 16, 56, 49), (22, 23, 52, 59), (96, 97, 37, 46), (97, 98, 36, 37), (99, 96, 46, 42), (100, 99, 42, 43), (101, 102, 40, 41), (103, 104, 38, 39), (104, 105, 47, 38), (106, 103, 39, 45), (102, 106, 45, 40), (98, 107, 44, 36), (107, 101, 41, 44), (105, 100, 43, 47), (80, 63, 71, 79), (74, 72, 84, 86), (48, 86, 81, 58), (86, 84, 82, 81), (59, 90, 88, 51), (90, 89, 91, 88), (56, 78, 74, 49), (78, 76, 72, 74), (52, 73, 90, 59), (73, 75, 89, 90), (50, 93, 78, 56), (93, 94, 76, 78), (33, 28, 71, 63), (17, 13, 51, 50), (27, 33, 63, 67), (25, 34, 61, 65), (20, 21, 48, 58), (31, 35, 70, 64), (23, 15, 53, 52), (26, 27, 67, 62), (13, 22, 59, 51), (28, 29, 68, 71), (19, 14, 55, 54), (30, 31, 64, 60), (79, 71, 68, 92), (91, 61, 60, 94), (83, 80, 79, 77), (85, 69, 66, 75), (55, 83, 77, 54), (82, 67, 63, 80), (77, 79, 92, 95), (92, 68, 69, 85), (54, 77, 95, 57), (94, 60, 64, 76), (88, 91, 94, 93), (75, 66, 65, 89), (51, 88, 93, 50), (76, 64, 70, 72), (87, 85, 75, 73), (89, 65, 61, 91), (53, 87, 73, 52), (84, 62, 67, 82), (81, 82, 80, 83), (72, 70, 62, 84), (58, 81, 83, 55), (49, 74, 86, 48), (95, 92, 85, 87), (35, 31, 100, 105), (32, 29, 101, 107), (24, 32, 107, 98), (28, 33, 106, 102), (33, 27, 103, 106), (26, 35, 105, 104), (27, 26, 104, 103), (29, 28, 102, 101), (31, 30, 99, 100), (30, 34, 96, 99), (25, 24, 98, 97), (34, 25, 97, 96), (2, 8, 113, 115), (5, 1, 118, 108), (10, 11, 111, 117), (0, 4, 109, 119), (6, 7, 116, 114), (9, 0, 119, 112), (1, 10, 117, 118), (7, 2, 115, 116), (3, 6, 114, 110), (8, 9, 112, 113), (11, 3, 110, 111), (4, 5, 108, 109), (57, 95, 87, 53), (43, 42, 126, 127), (42, 46, 130, 126), (47, 43, 127, 131), (36, 44, 128, 120), (46, 37, 121, 130), (37, 36, 120, 121), (41, 40, 124, 125), (38, 47, 131, 122), (39, 38, 122, 123), (45, 39, 123, 129), (44, 41, 125, 128), (40, 45, 129, 124), (122, 131, 143, 134), (123, 122, 134, 135), (129, 123, 135, 141), (128, 125, 137, 140), (124, 129, 141, 136), (127, 126, 138, 139), (126, 130, 142, 138), (131, 127, 139, 143), (120, 128, 140, 132), (130, 121, 133, 142), (121, 120, 132, 133), (125, 124, 136, 137), (139, 138, 150, 151), (138, 142, 154, 150), (143, 139, 151, 155), (132, 140, 152, 144), (142, 133, 145, 154), (133, 132, 144, 145), (137, 136, 148, 149), (134, 143, 155, 146), (135, 134, 146, 147), (141, 135, 147, 153), (140, 137, 149, 152), (136, 141, 153, 148), (164, 165, 177, 176), (159, 162, 174, 171), (163, 158, 170, 175), (157, 166, 178, 169), (165, 156, 168, 177), (162, 163, 175, 174), (156, 160, 172, 168), (166, 167, 179, 178), (161, 157, 169, 173), (158, 164, 176, 170), (160, 161, 173, 172), (167, 159, 171, 179), (169, 178, 190, 181), (177, 168, 180, 189), (174, 175, 187, 186), (168, 172, 184, 180), (178, 179, 191, 190), (173, 169, 181, 185), (170, 176, 188, 182), (172, 173, 185, 184), (179, 171, 183, 191), (176, 177, 189, 188), (171, 174, 186, 183), (175, 170, 182, 187), (187, 182, 194, 199), (181, 190, 202, 193), (189, 180, 192, 201), (186, 187, 199, 198), (180, 184, 196, 192), (190, 191, 203, 202), (185, 181, 193, 197), (182, 188, 200, 194), (184, 185, 197, 196), (191, 183, 195, 203), (188, 189, 201, 200), (183, 186, 198, 195), (207, 219, 218, 206), (213, 225, 219, 207), (212, 224, 221, 209), (208, 220, 225, 213), (211, 223, 222, 210), (210, 222, 226, 214), (215, 227, 223, 211), (204, 216, 224, 212), (214, 226, 217, 205), (205, 217, 216, 204), (209, 221, 220, 208), (206, 218, 227, 215), (227, 239, 235, 223), (216, 228, 236, 224), (226, 238, 229, 217), (217, 229, 228, 216), (221, 233, 232, 220), (218, 230, 239, 227), (219, 231, 230, 218), (225, 237, 231, 219), (224, 236, 233, 221), (220, 232, 237, 225), (223, 235, 234, 222), (222, 234, 238, 226), (234, 246, 250, 238), (239, 251, 247, 235), (228, 240, 248, 236), (238, 250, 241, 229), (229, 241, 240, 228), (233, 245, 244, 232), (230, 242, 251, 239), (231, 243, 242, 230), (237, 249, 243, 231), (236, 248, 245, 233), (232, 244, 249, 237), (235, 247, 246, 234), (247, 259, 258, 246), (246, 258, 262, 250), (251, 263, 259, 247), (240, 252, 260, 248), (250, 262, 253, 241), (241, 253, 252, 240), (245, 257, 256, 244), (242, 254, 263, 251), (243, 255, 254, 242), (249, 261, 255, 243), (248, 260, 257, 245), (244, 256, 261, 249), (259, 271, 270, 258), (258, 270, 274, 262), (263, 275, 271, 259), (252, 264, 272, 260), (262, 274, 265, 253), (253, 265, 264, 252), (257, 269, 268, 256), (254, 266, 275, 263), (255, 267, 266, 254), (261, 273, 267, 255), (260, 272, 269, 257), (256, 268, 273, 261), (268, 280, 285, 273), (271, 283, 282, 270), (270, 282, 286, 274), (275, 287, 283, 271), (264, 276, 284, 272), (274, 286, 277, 265), (265, 277, 276, 264), (269, 281, 280, 268), (266, 278, 287, 275), (267, 279, 278, 266), (273, 285, 279, 267), (272, 284, 281, 269), (330, 354, 361, 337), (310, 351, 343, 301), (303, 345, 344, 311), (333, 357, 358, 334), (309, 340, 350, 308), (335, 359, 352, 328), (301, 343, 342, 305), (332, 356, 359, 335), (308, 350, 347, 302), (336, 360, 353, 329), (300, 341, 340, 309), (339, 363, 362, 338), (313, 307, 306, 315), (304, 312, 314, 305), (312, 313, 315, 314), (303, 311, 315, 306), (307, 313, 308, 302), (305, 314, 310, 301), (309, 312, 304, 300), (308, 313, 312, 309), (311, 310, 314, 315), (292, 326, 327, 293), (290, 321, 319, 296), (293, 327, 324, 289), (298, 323, 317, 299), (288, 325, 326, 292), (294, 320, 322, 295), (297, 318, 325, 288), (289, 324, 323, 298), (295, 322, 321, 290), (291, 316, 320, 294), (296, 319, 318, 297), (299, 317, 316, 291), (326, 334, 339, 327), (321, 331, 336, 319), (327, 339, 338, 324), (323, 332, 335, 317), (325, 333, 334, 326), (320, 330, 337, 322), (318, 329, 333, 325), (324, 338, 332, 323), (322, 337, 331, 321), (316, 328, 330, 320), (319, 336, 329, 318), (317, 335, 328, 316), (359, 344, 345, 352), (360, 350, 340, 353), (352, 345, 349, 354), (361, 346, 347, 355), (362, 343, 351, 356), (353, 340, 341, 357), (354, 349, 346, 361), (357, 341, 348, 358), (356, 351, 344, 359), (363, 342, 343, 362), (355, 347, 350, 360), (358, 348, 342, 363), (302, 347, 346, 307), (311, 344, 351, 310), (329, 353, 357, 333), (304, 348, 341, 300), (338, 362, 356, 332), (305, 342, 348, 304), (334, 358, 363, 339), (337, 361, 355, 331), (306, 349, 345, 303), (331, 355, 360, 336), (328, 352, 354, 330), (307, 346, 349, 306), (370, 382, 379, 367), (366, 378, 383, 371), (374, 386, 377, 365), (364, 376, 385, 373), (371, 383, 382, 370), (368, 380, 376, 364), (375, 387, 386, 374), (365, 377, 381, 369), (372, 384, 378, 366), (369, 381, 380, 368), (367, 379, 387, 375), (373, 385, 384, 372), (378, 390, 395, 383), (386, 398, 389, 377), (376, 388, 397, 385), (383, 395, 394, 382), (380, 392, 388, 376), (387, 399, 398, 386), (377, 389, 393, 381), (384, 396, 390, 378), (381, 393, 392, 380), (379, 391, 399, 387), (385, 397, 396, 384), (382, 394, 391, 379), (394, 406, 403, 391), (390, 402, 407, 395), (398, 410, 401, 389), (388, 400, 409, 397), (395, 407, 406, 394), (392, 404, 400, 388), (399, 411, 410, 398), (389, 401, 405, 393), (396, 408, 402, 390), (393, 405, 404, 392), (391, 403, 411, 399), (397, 409, 408, 396), (406, 418, 415, 403), (402, 414, 419, 407), (410, 422, 413, 401), (400, 412, 421, 409), (407, 419, 418, 406), (404, 416, 412, 400), (411, 423, 422, 410), (401, 413, 417, 405), (408, 420, 414, 402), (405, 417, 416, 404), (403, 415, 423, 411), (409, 421, 420, 408), (423, 415, 427, 435), (420, 421, 433, 432), (415, 418, 430, 427), (419, 414, 426, 431), (413, 422, 434, 425), (421, 412, 424, 433), (418, 419, 431, 430), (412, 416, 428, 424), (422, 423, 435, 434), (417, 413, 425, 429), (414, 420, 432, 426), (416, 417, 429, 428), (425, 434, 446, 437), (433, 424, 436, 445), (430, 431, 443, 442), (424, 428, 440, 436), (434, 435, 447, 446), (429, 425, 437, 441), (426, 432, 444, 438), (428, 429, 441, 440), (435, 427, 439, 447), (432, 433, 445, 444), (427, 430, 442, 439), (431, 426, 438, 443), (443, 438, 450, 455), (437, 446, 458, 449), (445, 436, 448, 457), (442, 443, 455, 454), (436, 440, 452, 448), (446, 447, 459, 458), (441, 437, 449, 453), (438, 444, 456, 450), (440, 441, 453, 452), (447, 439, 451, 459), (444, 445, 457, 456), (439, 442, 454, 451), (489, 488, 478, 479), (488, 490, 482, 478), (491, 489, 479, 483), (493, 492, 480, 472), (490, 494, 473, 482), (494, 493, 472, 473), (496, 495, 476, 477), (497, 491, 483, 474), (498, 497, 474, 475), (499, 498, 475, 481), (492, 496, 477, 480), (495, 499, 481, 476), (485, 462, 463, 487), (461, 484, 486, 460), (484, 485, 487, 486), (466, 484, 461, 470), (462, 485, 467, 471), (463, 469, 464, 487), (460, 486, 465, 468), (464, 465, 486, 487), (467, 485, 484, 466), (464, 469, 499, 495), (468, 465, 496, 492), (469, 463, 498, 499), (463, 462, 497, 498), (462, 471, 491, 497), (465, 464, 495, 496), (461, 460, 493, 494), (470, 461, 494, 490), (460, 468, 492, 493), (471, 467, 489, 491), (466, 470, 490, 488), (467, 466, 488, 489), (501, 280, 281, 503), (283, 500, 502, 282), (500, 501, 503, 502), (282, 502, 277, 286), (284, 276, 503, 281), (285, 280, 501, 279), (278, 500, 283, 287), (279, 501, 500, 278), (276, 277, 502, 503), (505, 7, 6, 507), (4, 504, 506, 5), (504, 505, 507, 506), (7, 505, 8, 2), (9, 504, 4, 0), (5, 506, 10, 1), (3, 11, 507, 6), (8, 505, 504, 9), (11, 10, 506, 507)])
me_plane_001.use_remesh_preserve_volume = False
me_plane_001.use_remesh_preserve_attributes = False
me_plane_001.use_mirror_vertex_groups = False
me_plane_001.update()

# ---- objects
ob_plane = bpy.data.objects.new('Plane', me_plane_006)
ob_outercockpitstuff = bpy.data.objects.new('OuterCockpitStuff', me_plane_003)
ob_canopyglass = bpy.data.objects.new('CanopyGlass', me_plane_002)
ob_canopymetal = bpy.data.objects.new('CanopyMetal', me_plane_001)
ob_lamp = bpy.data.objects.new('Lamp', light_lamp)
ob_camera = bpy.data.objects.new('Camera', cam_camera)

# ---- transforms, parenting, visibility, modifiers, constraints
ob_plane.location = (0.0, -2.417, -0.4204)
ob_plane.lineart.crease_threshold = 0.0
_m = ob_plane.modifiers.new('Mirror', 'MIRROR')
_m.use_clip = True
ob_outercockpitstuff.location = (0.0, 0.0, 0.0)
ob_outercockpitstuff.lineart.crease_threshold = 0.0
_m = ob_outercockpitstuff.modifiers.new('Mirror', 'MIRROR')
_m.use_clip = True
_m = ob_outercockpitstuff.modifiers.new('Subsurf', 'SUBSURF')
_m.uv_smooth = 'PRESERVE_CORNERS'
_m.quality = 2
_m.levels = 3
_m.show_only_control_edges = False
ob_canopyglass.location = (5.51e-16, 3.234, 2.481)
ob_canopyglass.lineart.crease_threshold = 0.0
_m = ob_canopyglass.modifiers.new('Mirror', 'MIRROR')
_m.use_clip = True
_m = ob_canopyglass.modifiers.new('Subsurf', 'SUBSURF')
_m.uv_smooth = 'PRESERVE_CORNERS'
_m.quality = 2
_m.levels = 3
_m.show_only_control_edges = False
ob_canopymetal.location = (4.666e-16, 3.256, 2.115)
ob_canopymetal.lineart.crease_threshold = 0.0
_m = ob_canopymetal.modifiers.new('Mirror', 'MIRROR')
_m.use_clip = True
_m = ob_canopymetal.modifiers.new('Subsurf', 'SUBSURF')
_m.uv_smooth = 'PRESERVE_CORNERS'
_m.quality = 2
_m.levels = 3
_m.show_only_control_edges = False
ob_lamp.location = (4.076, 1.005, 5.904)
ob_lamp.rotation_euler = (0.6503, 0.05522, 1.866)
ob_lamp.lock_rotations_4d = False
ob_lamp.empty_display_type = 'ARROWS'
ob_lamp.color = (0.0, 0.0, 0.0, 0.0)
ob_lamp.hide_viewport = True
ob_lamp.lineart.crease_threshold = 0.0
ob_camera.location = (7.481, -6.508, 5.344)
ob_camera.rotation_euler = (1.109, 0.01082, 0.8149)
ob_camera.lock_rotations_4d = False
ob_camera.empty_display_type = 'ARROWS'
ob_camera.color = (0.0, 0.0, 0.0, 0.0)
ob_camera.display_type = 'WIRE'
ob_camera.lineart.crease_threshold = 0.0

# ---- collection membership
col_collection_1.objects.link(ob_plane)
col_collection_1.objects.link(ob_outercockpitstuff)
col_collection_1.objects.link(ob_canopyglass)
col_collection_1.objects.link(ob_canopymetal)
col_collection_1.objects.link(ob_lamp)
col_collection_1.objects.link(ob_camera)

# ---- scene / render settings (as saved in the file)
scene.camera = ob_camera
scene.frame_start = 1; scene.frame_end = 250; scene.frame_set(1)
scene.render.engine = 'BLENDER_EEVEE_NEXT'
scene.render.resolution_percentage = 50
scene.render.dither_intensity = 0.0
scene.cycles.use_denoising = False
scene.cycles.samples = 10
scene.cycles.sampling_pattern = 'TABULATED_SOBOL'
scene.cycles.light_sampling_threshold = 0.0
scene.cycles.use_adaptive_sampling = False
scene.cycles.use_light_tree = False
scene.cycles.blur_glossy = 0.0
scene.cycles.pixel_filter_type = 'GAUSSIAN'
scene.cycles.sample_clamp_indirect = 0.0
scene.view_settings.view_transform = 'Standard'
bpy.context.view_layer.update()
